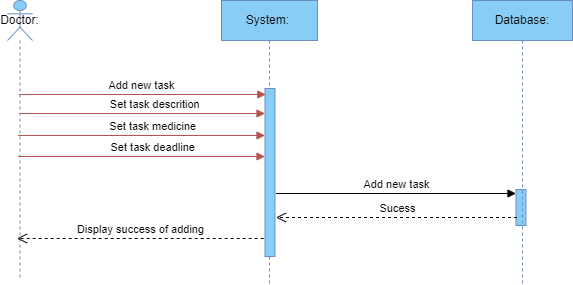

The diagram above was exported from draw.io. Its source (the exported page's mxGraphModel, read from the mxfile embedded in the PNG):
<mxGraphModel dx="1219" dy="713" grid="0" gridSize="10" guides="1" tooltips="1" connect="1" arrows="1" fold="1" page="1" pageScale="1" pageWidth="827" pageHeight="1169" math="0" shadow="0">
  <root>
    <mxCell id="0" />
    <mxCell id="1" parent="0" />
    <mxCell id="_0dlaaY8aWk9O5C_BY_B-1" value="Doctor:" style="shape=umlLifeline;perimeter=lifelinePerimeter;whiteSpace=wrap;html=1;container=1;dropTarget=0;collapsible=0;recursiveResize=0;outlineConnect=0;portConstraint=eastwest;newEdgeStyle={&quot;curved&quot;:0,&quot;rounded&quot;:0};participant=umlActor;fillColor=#88CDF6;strokeColor=#6c8ebf;" parent="1" vertex="1">
      <mxGeometry x="131" y="101" width="25" height="278" as="geometry" />
    </mxCell>
    <mxCell id="_0dlaaY8aWk9O5C_BY_B-2" value="System:&amp;nbsp;" style="shape=umlLifeline;perimeter=lifelinePerimeter;whiteSpace=wrap;html=1;container=1;dropTarget=0;collapsible=0;recursiveResize=0;outlineConnect=0;portConstraint=eastwest;newEdgeStyle={&quot;curved&quot;:0,&quot;rounded&quot;:0};fillColor=#88CDF6;strokeColor=#6c8ebf;" parent="1" vertex="1">
      <mxGeometry x="345" y="101" width="96" height="284" as="geometry" />
    </mxCell>
    <mxCell id="_0dlaaY8aWk9O5C_BY_B-3" value="" style="html=1;points=[[0,0,0,0,5],[0,1,0,0,-5],[1,0,0,0,5],[1,1,0,0,-5]];perimeter=orthogonalPerimeter;outlineConnect=0;targetShapes=umlLifeline;portConstraint=eastwest;newEdgeStyle={&quot;curved&quot;:0,&quot;rounded&quot;:0};fillColor=#88CDF6;strokeColor=#6c8ebf;" parent="_0dlaaY8aWk9O5C_BY_B-2" vertex="1">
      <mxGeometry x="43.5" y="88" width="10" height="168" as="geometry" />
    </mxCell>
    <mxCell id="_0dlaaY8aWk9O5C_BY_B-11" value="" style="html=1;points=[[0,0,0,0,5],[0,1,0,0,-5],[1,0,0,0,5],[1,1,0,0,-5]];perimeter=orthogonalPerimeter;outlineConnect=0;targetShapes=umlLifeline;portConstraint=eastwest;newEdgeStyle={&quot;curved&quot;:0,&quot;rounded&quot;:0};fillColor=#88CDF6;strokeColor=#6c8ebf;" parent="_0dlaaY8aWk9O5C_BY_B-2" vertex="1">
      <mxGeometry x="294.5" y="189" width="10" height="36" as="geometry" />
    </mxCell>
    <mxCell id="_0dlaaY8aWk9O5C_BY_B-12" value="Add new task" style="html=1;verticalAlign=bottom;endArrow=block;curved=0;rounded=0;" parent="_0dlaaY8aWk9O5C_BY_B-2" target="_0dlaaY8aWk9O5C_BY_B-11" edge="1">
      <mxGeometry width="80" relative="1" as="geometry">
        <mxPoint x="54.5" y="193" as="sourcePoint" />
        <mxPoint x="296.5" y="193" as="targetPoint" />
      </mxGeometry>
    </mxCell>
    <mxCell id="_0dlaaY8aWk9O5C_BY_B-16" value="Add new task" style="html=1;verticalAlign=bottom;endArrow=block;curved=0;rounded=0;fillColor=#f8cecc;strokeColor=#b85450;" parent="_0dlaaY8aWk9O5C_BY_B-2" edge="1">
      <mxGeometry x="-0.0045" width="80" relative="1" as="geometry">
        <mxPoint x="-202.50333333333344" y="94" as="sourcePoint" />
        <mxPoint x="44.32999999999993" y="94" as="targetPoint" />
        <mxPoint as="offset" />
      </mxGeometry>
    </mxCell>
    <mxCell id="_0dlaaY8aWk9O5C_BY_B-17" value="&amp;nbsp; &amp;nbsp; &amp;nbsp; &amp;nbsp; Set task descrition" style="html=1;verticalAlign=bottom;endArrow=block;curved=0;rounded=0;fillColor=#f8cecc;strokeColor=#b85450;" parent="_0dlaaY8aWk9O5C_BY_B-2" target="_0dlaaY8aWk9O5C_BY_B-3" edge="1">
      <mxGeometry x="-0.0045" width="80" relative="1" as="geometry">
        <mxPoint x="-201.50238095238097" y="113" as="sourcePoint" />
        <mxPoint x="45.450000000000045" y="113" as="targetPoint" />
        <mxPoint as="offset" />
      </mxGeometry>
    </mxCell>
    <mxCell id="_0dlaaY8aWk9O5C_BY_B-21" value="Sucess" style="html=1;verticalAlign=bottom;endArrow=open;dashed=1;endSize=8;curved=0;rounded=0;" parent="_0dlaaY8aWk9O5C_BY_B-2" edge="1">
      <mxGeometry relative="1" as="geometry">
        <mxPoint x="295.5" y="217" as="sourcePoint" />
        <mxPoint x="54.5" y="217" as="targetPoint" />
      </mxGeometry>
    </mxCell>
    <mxCell id="_0dlaaY8aWk9O5C_BY_B-22" value="Display success of adding" style="html=1;verticalAlign=bottom;endArrow=open;dashed=1;endSize=8;curved=0;rounded=0;" parent="_0dlaaY8aWk9O5C_BY_B-2" edge="1">
      <mxGeometry relative="1" as="geometry">
        <mxPoint x="42.17000000000007" y="238" as="sourcePoint" />
        <mxPoint x="-204.49666666666667" y="238" as="targetPoint" />
      </mxGeometry>
    </mxCell>
    <mxCell id="_0dlaaY8aWk9O5C_BY_B-4" value="Database:" style="shape=umlLifeline;perimeter=lifelinePerimeter;whiteSpace=wrap;html=1;container=1;dropTarget=0;collapsible=0;recursiveResize=0;outlineConnect=0;portConstraint=eastwest;newEdgeStyle={&quot;curved&quot;:0,&quot;rounded&quot;:0};fillColor=#88CDF6;strokeColor=#6c8ebf;" parent="1" vertex="1">
      <mxGeometry x="596" y="101" width="100" height="283" as="geometry" />
    </mxCell>
    <mxCell id="_0dlaaY8aWk9O5C_BY_B-20" value="&amp;nbsp; &amp;nbsp; &amp;nbsp; &amp;nbsp; Set task medicine" style="html=1;verticalAlign=bottom;endArrow=block;curved=0;rounded=0;fillColor=#f8cecc;strokeColor=#b85450;" parent="1" edge="1">
      <mxGeometry x="-0.0045" width="80" relative="1" as="geometry">
        <mxPoint x="141.66666666666654" y="236" as="sourcePoint" />
        <mxPoint x="388.49999999999994" y="236" as="targetPoint" />
        <mxPoint as="offset" />
      </mxGeometry>
    </mxCell>
    <mxCell id="_0dlaaY8aWk9O5C_BY_B-18" value="&amp;nbsp; &amp;nbsp; &amp;nbsp; &amp;nbsp; Set task deadline" style="html=1;verticalAlign=bottom;endArrow=block;curved=0;rounded=0;fillColor=#f8cecc;strokeColor=#b85450;" parent="1" edge="1">
      <mxGeometry x="-0.0045" width="80" relative="1" as="geometry">
        <mxPoint x="141.66666666666654" y="257" as="sourcePoint" />
        <mxPoint x="388.49999999999994" y="257" as="targetPoint" />
        <mxPoint as="offset" />
      </mxGeometry>
    </mxCell>
  </root>
</mxGraphModel>